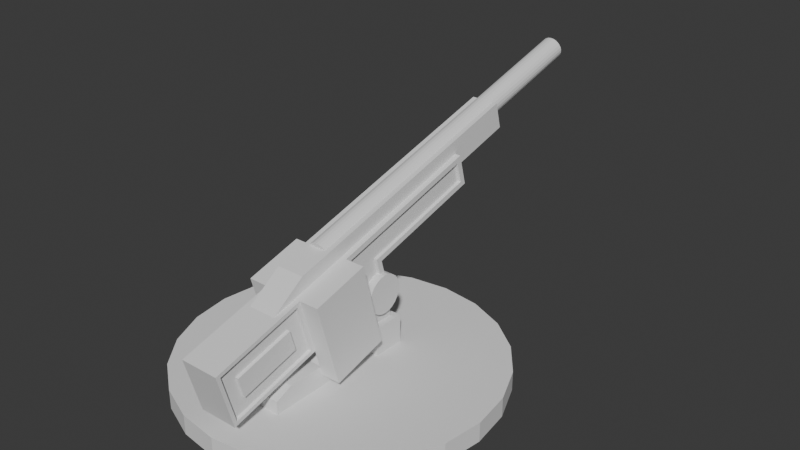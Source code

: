 # Source: big_gun.blend  (saved by Blender 4.5.90; exported with 4.5.12 LTS)
import bpy
from mathutils import Matrix  # noqa: F401  (used for matrix-valued properties, if any)

bpy.ops.wm.read_factory_settings(use_empty=True)
scene = bpy.context.scene
scene.name = 'Scene'

# ---- collections
col_collection = bpy.data.collections.new('Collection'); scene.collection.children.link(col_collection)

# ---- world
world_world = bpy.data.worlds.new('World'); scene.world = world_world
world_world.use_nodes = True; world_world.node_tree.nodes.clear()
_N = world_world.node_tree.nodes; _L = world_world.node_tree.links
n0 = _N.new('ShaderNodeOutputWorld'); n0.name = 'World Output'; n0.location = (200, 100)
n1 = _N.new('ShaderNodeBackground'); n1.name = 'Background'; n1.location = (-200, 100)
n1.inputs[0].default_value = (0.05088, 0.05088, 0.05088, 1.0)
_L.new(n1.outputs[0], n0.inputs[0])
n0.is_active_output = True
world_world.color = (0.05088, 0.05088, 0.05088)
world_world.sun_shadow_jitter_overblur = 0.0

# ---- meshes
me_untitled = bpy.data.meshes.new('Untitled')
me_untitled.from_pydata([(-92.73, 24.85, 0.0), (-94.36, -12.42, 0.0), (-96.0, 1.421e-14, 0.0), (-92.73, -24.85, 0.0), (-83.14, -48.0, 0.0), (-83.14, 48.0, 0.0), (-67.88, -67.88, 0.0), (-67.88, 67.88, 0.0), (-48.0, -83.14, 0.0), (-48.0, 83.14, 0.0), (-24.85, -92.73, 0.0), (-24.85, 92.73, 0.0), (-1.421e-14, -96.0, 0.0), (0.0, 96.0, 0.0), (24.85, -92.73, 0.0), (24.85, 92.73, 0.0), (48.0, -83.14, 0.0), (48.0, 83.14, 0.0), (67.88, -67.88, 0.0), (67.88, 67.88, 0.0), (83.14, -48.0, 0.0), (83.14, 48.0, 0.0), (92.73, -24.85, 0.0), (92.73, 24.85, 0.0), (96.0, 0.0, 0.0), (-92.73, -24.85, 12.0), (-92.73, 24.85, 12.0), (-96.0, 1.421e-14, 12.0), (-83.14, -48.0, 12.0), (-83.14, 48.0, 12.0), (-67.88, -67.88, 12.0), (-67.88, 67.88, 12.0), (-48.0, -83.14, 12.0), (-48.0, 83.14, 12.0), (-24.85, -92.73, 12.0), (-24.85, 92.73, 12.0), (-1.421e-14, -96.0, 12.0), (0.0, 96.0, 12.0), (24.85, -92.73, 12.0), (24.85, 92.73, 12.0), (48.0, -83.14, 12.0), (48.0, 83.14, 12.0), (67.88, -67.88, 12.0), (67.88, 67.88, 12.0), (83.14, -48.0, 12.0), (83.14, 48.0, 12.0), (92.73, -24.85, 12.0), (92.73, 24.85, 12.0), (96.0, 0.0, 12.0)], [], [(0, 1, 2), (1, 0, 3), (3, 0, 4), (4, 0, 5), (4, 5, 6), (6, 5, 7), (6, 7, 8), (8, 7, 9), (8, 9, 10), (10, 9, 11), (10, 11, 12), (12, 11, 13), (12, 13, 14), (14, 13, 15), (14, 15, 16), (16, 15, 17), (16, 17, 18), (18, 17, 19), (18, 19, 20), (20, 19, 21), (20, 21, 22), (22, 21, 23), (22, 23, 24), (25, 26, 27), (26, 25, 28), (26, 28, 29), (29, 28, 30), (29, 30, 31), (31, 30, 32), (31, 32, 33), (33, 32, 34), (33, 34, 35), (35, 34, 36), (35, 36, 37), (37, 36, 38), (37, 38, 39), (39, 38, 40), (39, 40, 41), (41, 40, 42), (41, 42, 43), (43, 42, 44), (43, 44, 45), (45, 44, 46), (45, 46, 47), (47, 46, 48), (21, 47, 23), (47, 21, 45), (19, 45, 21), (45, 19, 43), (41, 19, 17), (19, 41, 43), (39, 17, 15), (17, 39, 41), (37, 15, 13), (15, 37, 39), (35, 13, 11), (13, 35, 37), (33, 11, 9), (11, 33, 35), (31, 9, 7), (9, 31, 33), (31, 5, 29), (5, 31, 7), (29, 0, 26), (0, 29, 5), (26, 2, 27), (2, 26, 0), (27, 3, 25), (3, 27, 1), (1, 27, 2), (25, 4, 28), (4, 25, 3), (28, 6, 30), (6, 28, 4), (32, 6, 8), (6, 32, 30), (34, 8, 10), (8, 34, 32), (36, 10, 12), (10, 36, 34), (38, 12, 14), (12, 38, 36), (40, 14, 16), (14, 40, 38), (42, 16, 18), (16, 42, 40), (20, 42, 18), (42, 20, 44), (22, 44, 20), (44, 22, 46), (24, 46, 22), (46, 24, 48), (23, 48, 24), (48, 23, 47)])
me_untitled.update()
me_untitled_001 = bpy.data.meshes.new('Untitled.001')
me_untitled_001.from_pydata([(10.0, -2.886, 78.01), (14.88, 12.2, 56.1), (10.0, 17.4, 69.65), (-14.88, 12.2, 56.1), (10.0, 88.33, 102.4), (-14.88, 14.69, 58.01), (10.0, 4.732, 49.57), (14.88, 14.69, 58.01), (14.88, 10.3, 53.62), (14.88, 17.58, 36.03), (10.0, 91.78, 89.58), (14.88, 20.69, 35.62), (-12.0, -6.906, 80.33), (-12.0, -2.886, 78.01), (-14.88, 20.69, 35.62), (-12.0, 2.411, 45.55), (-14.88, 17.58, 36.03), (-12.0, 90.65, 106.5), (14.88, 23.79, 36.03), (-14.88, 23.79, 36.03), (-12.0, 88.33, 102.4), (14.88, 26.69, 37.23), (-12.0, 91.78, 89.58), (14.88, 17.58, 59.21), (-12.0, 17.4, 69.65), (-12.0, 21.42, 67.33), (-14.88, 17.58, 59.21), (-14.88, 20.69, 59.62), (-12.0, 95.8, 87.25), (14.88, 20.69, 59.62), (-12.0, 4.732, 49.57), (-14.88, 23.79, 59.21), (14.88, 23.79, 59.21), (14.88, 29.17, 39.13), (12.0, 2.411, 45.55), (-14.88, 29.17, 39.13), (12.0, 4.732, 49.57), (14.88, 31.08, 41.62), (12.0, -6.906, 80.33), (-14.88, 26.69, 37.23), (-14.88, 32.28, 44.51), (12.0, -2.886, 78.01), (-14.88, 31.08, 41.62), (14.88, 32.28, 44.51), (12.0, 17.4, 69.65), (12.0, 21.42, 67.33), (14.88, 26.69, 58.01), (12.0, 91.78, 89.58), (-14.88, 26.69, 58.01), (12.0, 95.8, 87.25), (14.88, 29.17, 56.1), (12.0, 90.65, 106.5), (-14.88, 29.17, 56.1), (12.0, 88.33, 102.4), (14.88, 31.08, 53.62), (12.0, -99.64, 55.48), (14.88, 32.69, 47.62), (0.0, -90.32, 20.71), (-14.88, 32.28, 50.72), (-14.88, 32.69, 47.62), (12.0, -90.32, 20.71), (14.88, 32.28, 50.72), (0.0, -99.64, 55.48), (-14.88, 31.08, 53.62), (0.0, 21.42, 67.33), (-14.88, 14.69, 37.23), (-14.88, 10.3, 53.62), (0.0, 132.9, 114.9), (-14.88, 9.096, 50.72), (8.5, 134.4, 109.4), (-14.88, 12.2, 39.13), (0.0, 134.4, 109.4), (-14.88, 8.688, 47.62), (1.812, 132.8, 115.2), (8.5, 132.2, 117.6), (14.88, 9.096, 50.72), (14.88, 8.688, 47.62), (3.5, 132.7, 115.8), (4.95, 132.4, 116.9), (14.88, 12.2, 39.13), (14.88, 14.69, 37.23), (6.062, 132.0, 118.3), (14.88, 10.3, 41.62), (6.761, 131.6, 120.0), (14.88, 9.096, 44.51), (8.5, 130.0, 125.8), (-14.88, 10.3, 41.62), (7.0, 131.1, 121.7), (6.761, 130.6, 123.5), (-14.88, 9.096, 44.51), (6.062, 130.2, 125.1), (5.487, 130.0, 125.8), (8.5, 16.28, 86.54), (8.5, -35.79, 81.39), (8.5, 90.65, 106.5), (8.5, 92.85, 98.26), (0.0, 92.85, 98.26), (-1.812, 202.4, 133.8), (1.812, 202.4, 133.8), (0.0, 202.4, 133.6), (-3.5, 202.2, 134.5), (3.5, 202.2, 134.5), (-1.45, 202.0, 135.1), (-4.95, 201.9, 135.6), (0.0, 202.1, 134.9), (-2.801, 201.9, 135.7), (-6.062, 201.5, 137.0), (-3.961, 201.7, 136.5), (-4.851, 201.4, 137.6), (-6.761, 201.1, 138.6), (-5.411, 201.0, 138.9), (-7.0, 200.6, 140.3), (-5.601, 200.6, 140.3), (-6.761, 200.2, 142.1), (-5.411, 200.3, 141.7), (-4.851, 199.9, 143.0), (-6.062, 199.7, 143.7), (-4.387, 199.8, 143.6), (-3.961, 199.6, 144.2), (-5.487, 199.5, 144.4), (-2.801, 199.4, 145.0), (-4.95, 199.4, 145.1), (-1.45, 199.2, 145.6), (-3.5, 199.1, 146.2), (0.0, 199.2, 145.7), (1.45, 202.0, 135.1), (4.95, 201.9, 135.6), (2.801, 201.9, 135.7), (6.062, 201.5, 137.0), (3.961, 201.7, 136.5), (4.851, 201.4, 137.6), (6.761, 201.1, 138.6), (5.411, 201.0, 138.9), (7.0, 200.6, 140.3), (5.601, 200.6, 140.3), (5.411, 200.3, 141.7), (6.761, 200.2, 142.1), (4.851, 199.9, 143.0), (6.062, 199.7, 143.7), (4.387, 199.8, 143.6), (3.961, 199.6, 144.2), (5.487, 199.5, 144.4), (2.801, 199.4, 145.0), (4.95, 199.4, 145.1), (1.45, 199.2, 145.6), (3.5, 199.1, 146.2), (-1.812, 198.9, 146.9), (1.812, 198.9, 146.9), (0.0, 198.8, 147.1), (1.812, -16.28, 89.22), (0.0, 129.3, 128.5), (0.0, -16.34, 89.45), (3.5, -16.1, 88.54), (4.95, -15.81, 87.47), (5.487, -15.63, 86.79), (0.0, -15.63, 86.79), (0.0, -35.79, 81.39), (0.0, 16.28, 86.54), (8.5, -56.77, 66.97), (0.0, -56.77, 66.97), (24.0, -41.68, 71.01), (12.0, -41.68, 71.01), (24.0, -6.906, 80.33), (12.0, -32.36, 36.24), (12.0, -88.67, 23.57), (12.0, -35.22, 37.89), (12.0, -43.33, 68.15), (12.0, -96.77, 53.83), (-10.0, -2.886, 78.01), (-10.0, 17.4, 69.65), (-10.0, 4.732, 49.57), (-10.0, 88.33, 102.4), (-10.0, 91.78, 89.58), (24.0, -27.7, 18.85), (24.0, -32.36, 36.24), (24.0, 7.07, 28.17), (24.0, 2.411, 45.55), (12.0, -27.7, 18.85), (12.0, 7.07, 28.17), (0.0, 95.8, 87.25), (10.0, -88.67, 23.57), (10.0, -82.3, 34.59), (10.0, -96.77, 53.83), (10.0, -35.22, 37.89), (10.0, -46.25, 44.25), (10.0, -49.7, 57.13), (10.0, -85.75, 47.46), (10.0, -43.33, 68.15), (-12.0, -99.64, 55.48), (-12.0, -96.77, 53.83), (-12.0, -90.32, 20.71), (-12.0, -41.68, 71.01), (-12.0, -43.33, 68.15), (-12.0, -88.67, 23.57), (-12.0, -32.36, 36.24), (-12.0, -35.22, 37.89), (-24.0, -6.906, 80.33), (-24.0, -32.36, 36.24), (-24.0, -41.68, 71.01), (-24.0, -27.7, 18.85), (-24.0, 7.07, 28.17), (-24.0, 2.411, 45.55), (-12.0, -27.7, 18.85), (-12.0, 7.07, 28.17), (-8.5, -35.79, 81.39), (-8.5, -56.77, 66.97), (-8.5, 16.28, 86.54), (-3.5, 132.7, 115.8), (-1.812, 132.8, 115.2), (-6.761, 130.6, 123.5), (-6.062, 130.2, 125.1), (-8.5, 90.65, 106.5), (-5.487, 130.0, 125.8), (-7.0, 131.1, 121.7), (-4.95, 132.4, 116.9), (-6.062, 132.0, 118.3), (-5.487, -15.63, 86.79), (-8.5, 130.0, 125.8), (-6.761, 131.6, 120.0), (-4.95, -15.81, 87.47), (-8.5, 92.85, 98.26), (-1.812, -16.28, 89.22), (-3.5, -16.1, 88.54), (-8.5, 132.2, 117.6), (-8.5, 134.4, 109.4), (0.0, 18.48, 78.33), (0.0, 130.0, 125.8), (-10.0, -96.77, 53.83), (-10.0, -85.75, 47.46), (-10.0, -88.67, 23.57), (-10.0, -43.33, 68.15), (-10.0, -49.7, 57.13), (-10.0, -46.25, 44.25), (-10.0, -35.22, 37.89), (-10.0, -82.3, 34.59), (-1.45, 133.2, 116.7), (1.45, 133.2, 116.7), (0.0, 133.2, 116.5), (-2.801, 133.0, 117.2), (2.801, 133.0, 117.2), (-3.961, 132.8, 118.1), (3.961, 132.8, 118.1), (-4.851, 132.5, 119.2), (4.851, 132.5, 119.2), (-5.411, 132.1, 120.5), (5.411, 132.1, 120.5), (5.601, 131.8, 121.9), (-5.601, 131.8, 121.9), (-5.411, 131.4, 123.3), (5.411, 131.4, 123.3), (-4.851, 131.0, 124.6), (4.851, 131.0, 124.6), (-4.387, 130.9, 125.2), (4.387, 130.9, 125.2), (-3.961, 130.7, 125.7), (3.961, 130.7, 125.7), (-2.801, 130.5, 126.6), (2.801, 130.5, 126.6), (-1.45, 130.4, 127.1), (1.45, 130.4, 127.1), (0.0, 130.3, 127.3), (12.0, -46.25, 44.25), (12.0, -85.75, 47.46), (12.0, -82.3, 34.59), (12.0, -49.7, 57.13), (-12.0, -49.7, 57.13), (-12.0, -82.3, 34.59), (-12.0, -85.75, 47.46), (-12.0, -46.25, 44.25), (10.0, 9.106, 50.75), (10.0, 10.1, 53.14), (10.0, 12.61, 56.42), (10.0, 12.2, 56.1), (10.0, 10.61, 54.03), (10.0, 10.3, 53.62), (10.0, 14.69, 58.01), (10.0, 15.16, 58.21), (10.0, 18.09, 59.28), (10.0, 17.58, 59.21), (10.0, 20.11, 59.54), (-12.0, 20.69, 59.62), (-12.0, 21.51, 59.51), (-12.0, 20.39, 59.58), (-12.0, 20.11, 59.54), (-12.0, 8.727, 47.92), (-12.0, 8.736, 47.25), (-12.0, 9.004, 50.02), (-12.0, 8.688, 47.62), (-12.0, 9.096, 50.72), (-12.0, 9.106, 50.75), (-12.0, 23.59, 59.24), (-12.0, 23.49, 59.25), (12.0, 9.004, 50.02), (12.0, 8.736, 47.25), (12.0, 8.727, 47.32), (12.0, 8.688, 47.62), (12.0, 9.057, 50.42), (12.0, 9.106, 50.75), (12.0, 9.096, 50.72), (12.0, 20.11, 59.54), (12.0, 20.69, 59.62), (12.0, 22.08, 59.43), (12.0, 20.99, 59.58), (12.0, 23.59, 59.24), (6.239, 23.59, 59.24), (0.0, 23.59, 59.24), (-10.0, 9.106, 50.75), (-10.0, 9.293, 51.2), (-10.0, 10.3, 53.62), (-10.0, 11.89, 55.7), (-10.0, 12.2, 56.1), (-10.0, 20.11, 59.54), (-10.0, 17.58, 59.21), (-10.0, 14.69, 58.01), (-10.0, 14.28, 57.7), (-10.0, 17.11, 59.01), (10.25, 8.736, 47.25), (0.0, 8.736, 47.25), (11.35, 8.736, 47.25), (12.0, 8.736, 47.25), (11.48, 9.106, 50.75), (10.7, 20.11, 59.54), (-5.761, 23.59, 59.24), (-10.52, 9.106, 50.75), (-11.3, 20.11, 59.54), (-8.726, 8.736, 47.25), (-3.49, 8.736, 47.25), (-1.745, 8.736, 47.25)], [], [(0, 2, 4), (0, 6, 2), (277, 279, 2, 6, 269, 270, 274, 273, 272, 271, 275, 276, 278), (4, 2, 10), (12, 13, 15), (13, 12, 17), (13, 17, 20), (20, 17, 22), (24, 25, 281, 280, 282, 283), (25, 24, 22), (25, 22, 28), (28, 22, 17), (30, 286, 284, 287, 285, 15), (30, 15, 13), (30, 289, 288, 286), (25, 290, 291, 281), (34, 36, 38), (36, 34, 293, 294, 295, 292), (38, 36, 41), (298, 297, 36, 292, 296), (302, 301, 44, 299, 300), (301, 303, 45, 44), (45, 47, 44), (47, 45, 49), (41, 51, 38), (51, 41, 53), (51, 53, 47), (51, 47, 49), (55, 57, 60), (57, 55, 62), (304, 305, 64), (64, 45, 303, 304), (67, 69, 71), (69, 67, 73), (69, 73, 74), (74, 73, 77), (74, 77, 78), (74, 78, 81), (74, 81, 83), (74, 83, 85), (85, 83, 87), (85, 87, 88), (85, 88, 90), (85, 90, 91), (92, 85, 93), (85, 92, 94), (85, 94, 74), (95, 74, 94), (74, 95, 69), (69, 96, 71), (96, 69, 95), (97, 98, 99), (98, 97, 100), (98, 100, 101), (101, 100, 102), (102, 100, 103), (101, 102, 104), (102, 103, 105), (105, 103, 106), (105, 106, 107), (107, 106, 108), (108, 106, 109), (108, 109, 110), (110, 109, 111), (110, 111, 112), (112, 111, 113), (112, 113, 114), (114, 113, 115), (115, 113, 116), (115, 116, 117), (117, 116, 118), (118, 116, 119), (118, 119, 120), (120, 119, 121), (120, 121, 122), (122, 121, 123), (122, 123, 124), (101, 125, 126), (125, 101, 104), (126, 125, 127), (126, 127, 128), (128, 127, 129), (128, 129, 130), (128, 130, 131), (131, 130, 132), (131, 132, 133), (133, 132, 134), (133, 134, 135), (133, 135, 136), (136, 135, 137), (136, 137, 138), (138, 137, 139), (138, 139, 140), (138, 140, 141), (141, 140, 142), (141, 142, 143), (143, 142, 144), (143, 144, 145), (145, 144, 124), (145, 124, 123), (145, 123, 146), (145, 146, 147), (147, 146, 148), (98, 67, 99), (67, 98, 73), (149, 150, 151), (150, 149, 148), (148, 149, 147), (152, 147, 149), (147, 152, 145), (153, 145, 152), (145, 153, 143), (154, 143, 153), (143, 154, 91), (143, 91, 141), (138, 91, 90), (91, 138, 141), (136, 90, 88), (90, 136, 138), (87, 136, 88), (136, 87, 133), (131, 87, 83), (87, 131, 133), (128, 83, 81), (83, 128, 131), (78, 128, 81), (128, 78, 126), (126, 77, 101), (77, 126, 78), (101, 73, 98), (73, 101, 77), (93, 155, 156), (155, 93, 154), (154, 93, 91), (91, 93, 85), (92, 156, 157), (156, 92, 93), (158, 157, 159), (157, 158, 92), (160, 38, 161), (38, 160, 162), (92, 93, 158), (158, 156, 159), (156, 158, 93), (163, 164, 60), (164, 163, 165), (165, 163, 166), (55, 167, 161), (167, 55, 60), (167, 60, 164), (161, 167, 166), (161, 166, 163), (168, 169, 170), (169, 168, 171), (169, 171, 172), (170, 169, 311, 312, 315, 313, 314, 310, 309, 308, 307, 306), (173, 160, 174), (160, 173, 162), (162, 173, 175), (162, 175, 176), (160, 163, 174), (163, 160, 161), (174, 177, 173), (177, 174, 163), (175, 177, 178), (177, 175, 173), (34, 175, 178), (175, 34, 176), (38, 176, 34), (176, 38, 162), (96, 49, 179), (49, 96, 95), (49, 95, 51), (51, 95, 94), (153, 155, 154), (155, 153, 151), (151, 153, 152), (151, 152, 149), (49, 64, 179), (64, 49, 45), (317, 316, 57), (60, 57, 316, 318, 319), (319, 293, 34, 60), (60, 34, 163), (53, 10, 47), (10, 53, 4), (44, 10, 2), (10, 44, 47), (0, 36, 6), (36, 0, 41), (269, 6, 36, 320), (36, 297, 320), (299, 44, 321), (2, 279, 321, 44), (53, 0, 4), (0, 53, 41), (180, 181, 182), (181, 180, 183), (181, 183, 184), (184, 183, 185), (182, 186, 187), (186, 182, 181), (187, 186, 185), (187, 185, 183), (166, 183, 165), (183, 166, 187), (166, 182, 187), (182, 166, 167), (182, 164, 180), (164, 182, 167), (164, 183, 180), (183, 164, 165), (157, 156, 159), (188, 189, 190), (189, 188, 191), (189, 191, 192), (190, 193, 194), (193, 190, 189), (194, 193, 195), (194, 195, 192), (194, 192, 191), (196, 197, 198), (197, 196, 199), (199, 196, 200), (200, 196, 201), (191, 197, 194), (197, 191, 198), (194, 199, 202), (199, 194, 197), (203, 199, 200), (199, 203, 202), (201, 203, 200), (203, 201, 15), (159, 204, 205), (204, 159, 156), (206, 205, 204), (97, 207, 100), (207, 97, 208), (116, 209, 210), (209, 116, 113), (62, 191, 188), (191, 62, 205), (191, 205, 12), (12, 205, 17), (205, 62, 159), (205, 211, 17), (211, 205, 206), (119, 210, 212), (210, 119, 116), (159, 206, 205), (206, 159, 157), (157, 204, 206), (204, 157, 156), (113, 213, 209), (213, 113, 111), (106, 214, 215), (214, 106, 103), (204, 216, 217), (216, 204, 156), (216, 156, 155), (212, 217, 216), (213, 109, 218), (109, 213, 111), (109, 215, 218), (215, 109, 106), (100, 214, 103), (214, 100, 207), (121, 216, 219), (216, 121, 212), (212, 121, 119), (202, 15, 194), (15, 202, 203), (196, 15, 201), (15, 196, 12), (28, 220, 179), (220, 28, 17), (220, 17, 211), (96, 179, 220), (62, 190, 57), (190, 62, 188), (221, 123, 222), (123, 221, 146), (151, 146, 221), (146, 151, 148), (148, 151, 150), (223, 71, 224), (71, 223, 208), (71, 208, 67), (208, 223, 207), (207, 223, 214), (214, 223, 215), (215, 223, 218), (218, 223, 217), (218, 217, 213), (213, 217, 209), (209, 217, 210), (210, 217, 212), (322, 290, 25), (25, 64, 305, 322), (99, 208, 97), (208, 99, 67), (223, 220, 211), (220, 223, 224), (71, 220, 224), (220, 71, 96), (217, 206, 204), (206, 217, 211), (211, 217, 223), (222, 121, 219), (121, 222, 123), (151, 216, 155), (216, 151, 219), (219, 151, 222), (222, 151, 221), (179, 25, 28), (25, 179, 64), (179, 225, 64), (225, 179, 96), (226, 151, 155), (151, 226, 150), (171, 22, 172), (22, 171, 20), (169, 22, 24), (22, 169, 172), (13, 170, 30), (170, 13, 168), (289, 30, 170, 323), (170, 306, 323), (311, 169, 324), (24, 283, 324, 169), (171, 13, 20), (13, 171, 168), (227, 228, 229), (228, 227, 230), (228, 230, 231), (231, 230, 232), (232, 230, 233), (229, 234, 233), (234, 229, 228), (233, 234, 232), (230, 195, 233), (195, 230, 192), (230, 189, 192), (189, 230, 227), (189, 229, 193), (229, 189, 227), (229, 195, 193), (195, 229, 233), (285, 325, 15), (15, 325, 326, 194), (194, 326, 327, 190), (57, 190, 327, 317), (34, 177, 163), (177, 34, 178), (235, 236, 237), (236, 235, 238), (236, 238, 239), (239, 238, 240), (239, 240, 241), (241, 240, 242), (241, 242, 243), (243, 242, 244), (243, 244, 245), (245, 244, 246), (246, 244, 247), (246, 247, 248), (246, 248, 249), (249, 248, 250), (249, 250, 251), (251, 250, 252), (251, 252, 253), (253, 252, 254), (253, 254, 255), (255, 254, 256), (255, 256, 257), (257, 256, 258), (257, 258, 259), (259, 258, 260), (249, 134, 246), (134, 249, 135), (134, 245, 246), (245, 134, 132), (132, 243, 245), (243, 132, 130), (243, 129, 241), (129, 243, 130), (241, 127, 239), (127, 241, 129), (239, 125, 236), (125, 239, 127), (236, 104, 237), (104, 236, 125), (237, 102, 235), (102, 237, 104), (235, 105, 238), (105, 235, 102), (238, 107, 240), (107, 238, 105), (107, 242, 240), (242, 107, 108), (108, 244, 242), (244, 108, 110), (244, 112, 247), (112, 244, 110), (112, 248, 247), (248, 112, 114), (248, 115, 250), (115, 248, 114), (115, 252, 250), (252, 115, 117), (117, 254, 252), (254, 117, 118), (120, 254, 118), (254, 120, 256), (122, 256, 120), (256, 122, 258), (124, 258, 122), (258, 124, 260), (144, 260, 124), (260, 144, 259), (142, 259, 144), (259, 142, 257), (140, 257, 142), (257, 140, 255), (255, 139, 253), (139, 255, 140), (139, 251, 253), (251, 139, 137), (137, 249, 251), (249, 137, 135), (261, 262, 263), (262, 261, 264), (262, 185, 186), (185, 262, 264), (262, 181, 263), (181, 262, 186), (261, 181, 184), (181, 261, 263), (185, 261, 184), (261, 185, 264), (265, 266, 267), (266, 265, 268), (232, 266, 268), (266, 232, 234), (228, 266, 234), (266, 228, 267), (228, 265, 267), (265, 228, 231), (265, 232, 268), (232, 265, 231), (191, 196, 198), (196, 191, 12), (12, 194, 191), (194, 12, 15), (55, 159, 62), (159, 55, 158), (92, 158, 55), (94, 92, 55), (94, 55, 51), (55, 161, 51), (51, 161, 38), (34, 161, 163), (161, 34, 38), (3, 309, 310), (8, 1, 272, 273), (5, 3, 310, 314), (1, 271, 272), (5, 314, 313), (1, 7, 275, 271), (1, 11, 7), (8, 9, 1), (1, 9, 11), (14, 18, 11), (14, 11, 16), (16, 11, 9), (7, 11, 18), (19, 21, 18), (19, 18, 14), (23, 18, 21), (7, 18, 23), (26, 315, 312), (7, 23, 278, 276), (283, 282, 27, 26, 312, 311, 324), (277, 278, 23), (27, 282, 280), (279, 277, 23, 29, 300, 299, 321), (23, 21, 29), (31, 27, 280, 281, 291), (29, 302, 300), (301, 302, 29, 32, 31, 291, 290, 322, 305, 304, 303), (29, 33, 32), (29, 21, 33), (33, 39, 35), (35, 37, 33), (32, 33, 37), (39, 33, 21), (39, 21, 19), (19, 26, 39), (39, 26, 27), (39, 27, 35), (37, 40, 43), (40, 37, 42), (37, 35, 42), (46, 37, 43), (32, 37, 46), (48, 46, 50), (48, 32, 46), (46, 43, 50), (52, 48, 50), (52, 50, 54), (50, 56, 54), (50, 43, 56), (56, 58, 61), (58, 56, 59), (43, 59, 56), (54, 56, 61), (63, 61, 58), (61, 63, 54), (59, 63, 58), (59, 52, 63), (52, 54, 63), (40, 52, 59), (59, 43, 40), (40, 48, 52), (42, 48, 40), (42, 31, 48), (48, 31, 32), (35, 31, 42), (35, 27, 31), (26, 5, 313, 315), (7, 276, 275), (19, 5, 26), (14, 5, 19), (16, 3, 14), (16, 9, 65), (65, 66, 16), (16, 66, 3), (8, 274, 270), (66, 68, 307, 308), (8, 273, 274), (3, 66, 308, 309), (65, 68, 66), (70, 68, 65), (70, 72, 68), (75, 298, 296), (68, 72, 284, 286, 288), (297, 298, 75, 8, 270, 269, 320), (323, 306, 307, 68, 288, 289), (76, 79, 75), (76, 75, 296, 292, 295), (72, 287, 284), (75, 79, 80), (75, 80, 8), (65, 80, 79), (65, 9, 80), (8, 80, 9), (65, 79, 70), (70, 79, 82), (76, 82, 79), (82, 76, 84), (86, 82, 84), (86, 70, 82), (89, 86, 84), (72, 86, 89), (86, 72, 70), (76, 295, 294), (72, 89, 318, 316, 317, 327, 326, 325, 285, 287), (318, 89, 84, 76, 294, 293, 319), (14, 3, 5)])
me_untitled_001.update()
me_untitled_003 = bpy.data.meshes.new('Untitled.003')
me_untitled_003.from_pydata([(12.0, -50.93, 24.52), (-12.0, -50.93, 24.52), (-12.0, -28.3, 24.52), (12.0, -28.3, 24.52), (12.0, -61.43, 20.02), (12.0, 12.3, 9.519), (-12.0, -61.43, 9.519), (16.0, 32.3, 9.519), (16.0, 12.3, 9.519), (12.0, -61.43, 9.519), (12.0, 12.3, 29.52), (16.0, 12.3, 29.52), (16.0, 32.3, 29.52), (12.0, 28.3, 29.52), (12.0, 32.3, 29.52), (-12.0, 32.3, 29.52), (-16.0, 32.3, 29.52), (-12.0, 12.3, 29.52), (-12.0, 28.3, 29.52), (-12.0, 15.88, 51.52), (-12.0, 28.3, 51.52), (12.0, 15.88, 51.52), (12.0, 28.3, 51.52), (-12.0, 12.3, 9.519), (-16.0, 12.3, 9.519), (-16.0, 12.3, 29.52), (-16.0, 32.3, 9.519), (-12.0, -61.43, 20.02)], [], [(1, 4, 0), (0, 2, 1), (2, 0, 3), (0, 5, 3), (4, 5, 0), (9, 6, 5), (6, 7, 5), (5, 7, 8), (11, 5, 8), (5, 4, 9), (3, 5, 10), (5, 11, 10), (11, 7, 12), (7, 11, 8), (14, 11, 12), (11, 13, 10), (13, 11, 14), (15, 13, 14), (12, 15, 14), (12, 16, 15), (16, 17, 15), (15, 17, 18), (13, 15, 18), (17, 19, 18), (18, 19, 20), (20, 13, 18), (20, 21, 22), (21, 20, 19), (13, 20, 22), (21, 13, 22), (19, 3, 21), (3, 10, 21), (21, 10, 13), (3, 19, 2), (19, 17, 2), (23, 2, 17), (17, 24, 23), (24, 17, 25), (17, 16, 25), (16, 24, 25), (24, 7, 23), (7, 24, 26), (24, 16, 26), (16, 7, 26), (23, 7, 6), (6, 1, 23), (23, 1, 2), (7, 16, 12), (4, 6, 9), (6, 4, 27), (1, 6, 27), (4, 1, 27)])
me_untitled_003.update()

# ---- objects
ob_base = bpy.data.objects.new('_base', me_untitled)
ob_gun = bpy.data.objects.new('_gun', me_untitled_001)
ob_support = bpy.data.objects.new('_support', me_untitled_003)

# ---- transforms, parenting, visibility, modifiers, constraints
ob_base.location = (0.0, 0.0, 0.0)
ob_gun.location = (0.0, 0.0, 0.0)
ob_support.location = (0.0, 0.0, 0.0)

# ---- collection membership
col_collection.objects.link(ob_base)
col_collection.objects.link(ob_gun)
col_collection.objects.link(ob_support)

# ---- scene / render settings (as saved in the file)
scene.frame_start = 1; scene.frame_end = 250; scene.frame_set(1)
scene.render.engine = 'BLENDER_EEVEE_NEXT'
bpy.context.view_layer.update()

# ---- added for rendering (the .blend has no active camera and no usable light): camera, sun
cam_auto = bpy.data.cameras.new('AutoCamera')
cam_auto.lens = 50.0
cam_auto.sensor_width = 36.0
cam_auto.clip_end = 6283.67
ob_auto_camera = bpy.data.objects.new('AutoCamera', cam_auto)
scene.collection.objects.link(ob_auto_camera)
ob_auto_camera.location = (358.045, -378.249, 359.986)
ob_auto_camera.rotation_euler = (1.09748, -7.21219e-08, 0.694738)
scene.camera = ob_auto_camera
light_auto_sun = bpy.data.lights.new('AutoSun', 'SUN')
light_auto_sun.energy = 3.0
light_auto_sun.angle = 0.0523599
ob_auto_sun = bpy.data.objects.new('AutoSun', light_auto_sun)
scene.collection.objects.link(ob_auto_sun)
ob_auto_sun.rotation_euler = (0.872665, 0.174533, 0.523599)
bpy.context.view_layer.update()
